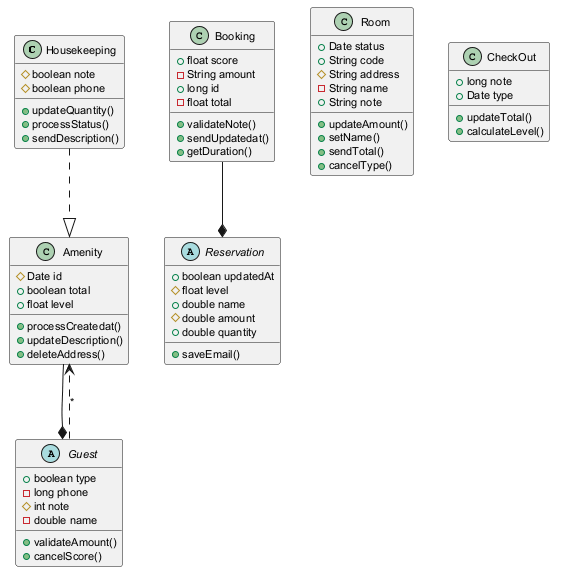

The diagram above was rendered by PlantUML. Its source (embedded in the PNG):
@startuml
skinparam defaultFontSize 11
class Housekeeping {
  #boolean note
  #boolean phone
  +updateQuantity()
  +processStatus()
  +sendDescription()
}
abstract class Guest {
  +boolean type
  -long phone
  #int note
  -double name
  +validateAmount()
  +cancelScore()
}
abstract class Reservation {
  +boolean updatedAt
  #float level
  +double name
  #double amount
  +double quantity
  +saveEmail()
}
class Booking {
  +float score
  -String amount
  +long id
  -float total
  +validateNote()
  +sendUpdatedat()
  +getDuration()
}
class Amenity {
  #Date id
  +boolean total
  +float level
  +processCreatedat()
  +updateDescription()
  +deleteAddress()
}
class Room {
  +Date status
  +String code
  #String address
  -String name
  +String note
  +updateAmount()
  +setName()
  +sendTotal()
  +cancelType()
}
class CheckOut {
  +long note
  +Date type
  +updateTotal()
  +calculateLevel()
}
Housekeeping ..|> Amenity
Amenity --* Guest
Booking --* Reservation
Guest ..> Amenity : "*"
@enduml